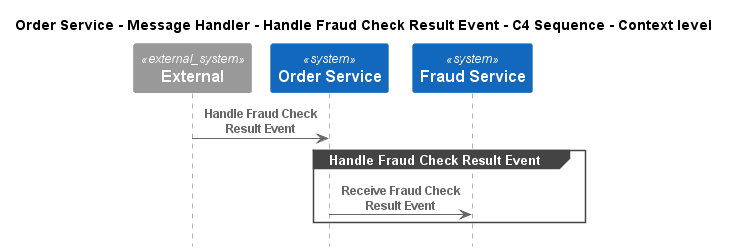

The diagram above was rendered by PlantUML. Its source (embedded in the PNG):
@startuml
!pragma layout smetana
!include ..\..\..\..\..\..\.c4s\C4_Sequence.puml

title Order Service - Message Handler - Handle Fraud Check Result Event - C4 Sequence - Context level

System_Ext(C4InterFlow.SoftwareSystems.ExternalSystem, "External", "")
System(ECommercePlatform.SoftwareSystems.OrderService, "Order Service", "")
System(ECommercePlatform.SoftwareSystems.FraudService, "Fraud Service", "")

Rel(C4InterFlow.SoftwareSystems.ExternalSystem, ECommercePlatform.SoftwareSystems.OrderService, "Handle Fraud Check Result Event")
group Handle Fraud Check Result Event
Rel(ECommercePlatform.SoftwareSystems.OrderService, ECommercePlatform.SoftwareSystems.FraudService, "Receive Fraud Check Result Event")
end


@enduml